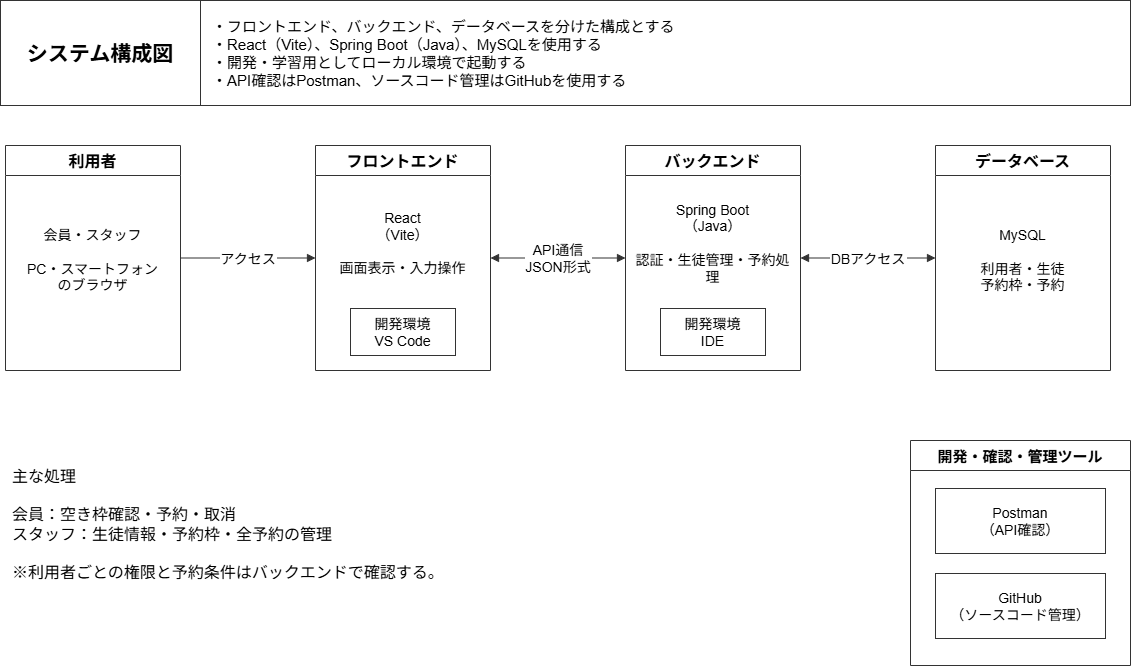

The diagram above was exported from draw.io. Its source (the exported page's mxGraphModel, read from the mxfile embedded in the PNG):
<mxGraphModel dx="1373" dy="703" grid="1" gridSize="10" guides="1" tooltips="1" connect="1" arrows="1" fold="1" page="1" pageScale="1" pageWidth="1200" pageHeight="750" math="0" shadow="0">
  <root>
    <mxCell id="0" />
    <mxCell id="1" parent="0" />
    <mxCell id="header" parent="1" style="rounded=0;whiteSpace=wrap;html=0;fontSize=14;fontFamily=Arial;fillColor=#ffffff;strokeColor=#333333;" value="" vertex="1">
      <mxGeometry height="105" width="1130" x="35" y="25" as="geometry" />
    </mxCell>
    <mxCell id="title" parent="1" style="rounded=0;whiteSpace=wrap;html=0;fontSize=14;fontFamily=Arial;fillColor=#ffffff;strokeColor=#333333;fontSize=21;fontStyle=1;" value="システム構成図" vertex="1">
      <mxGeometry height="105" width="200" x="35" y="25" as="geometry" />
    </mxCell>
    <mxCell id="summary" parent="1" style="text;html=0;whiteSpace=wrap;align=left;verticalAlign=middle;fontSize=15;strokeColor=none;fillColor=none;" value="・フロントエンド、バックエンド、データベースを分けた構成とする&#10;・React（Vite）、Spring Boot（Java）、MySQLを使用する&#10;・開発・学習用としてローカル環境で起動する&#10;・API確認はPostman、ソースコード管理はGitHubを使用する" vertex="1">
      <mxGeometry height="90" width="905" x="245" y="33" as="geometry" />
    </mxCell>
    <mxCell id="client" parent="1" style="swimlane;html=0;startSize=30;horizontal=1;collapsible=1;rounded=0;fontSize=16;fontStyle=1;fillColor=#ffffff;swimlaneFillColor=#ffffff;strokeColor=#333333;" value="利用者" vertex="1">
      <mxGeometry height="225" width="175" x="40" y="170" as="geometry" />
    </mxCell>
    <mxCell id="client_body" parent="client" style="text;html=0;whiteSpace=wrap;align=center;verticalAlign=middle;fontSize=14;strokeColor=none;fillColor=none;" value="会員・スタッフ&#10;&#10;PC・スマートフォン&#10;のブラウザ" vertex="1">
      <mxGeometry height="100" width="155" x="10" y="65" as="geometry" />
    </mxCell>
    <mxCell id="front" parent="1" style="swimlane;html=0;startSize=30;horizontal=1;collapsible=1;rounded=0;fontSize=16;fontStyle=1;fillColor=#ffffff;swimlaneFillColor=#ffffff;strokeColor=#333333;" value="フロントエンド" vertex="1">
      <mxGeometry height="225" width="175" x="350" y="170" as="geometry" />
    </mxCell>
    <mxCell id="front_body" parent="front" style="text;html=0;whiteSpace=wrap;align=center;verticalAlign=middle;fontSize=14;strokeColor=none;fillColor=none;" value="React&#10;（Vite）&#10;&#10;画面表示・入力操作" vertex="1">
      <mxGeometry height="105" width="155" x="10" y="45" as="geometry" />
    </mxCell>
    <mxCell id="front_dev" parent="front" style="rounded=0;whiteSpace=wrap;html=0;fontSize=14;fontFamily=Arial;fillColor=#ffffff;strokeColor=#333333;" value="開発環境&#10;VS Code" vertex="1">
      <mxGeometry height="47" width="105" x="35" y="163" as="geometry" />
    </mxCell>
    <mxCell id="back" parent="1" style="swimlane;html=0;startSize=30;horizontal=1;collapsible=1;rounded=0;fontSize=16;fontStyle=1;fillColor=#ffffff;swimlaneFillColor=#ffffff;strokeColor=#333333;" value="バックエンド" vertex="1">
      <mxGeometry height="225" width="175" x="660" y="170" as="geometry" />
    </mxCell>
    <mxCell id="back_body" parent="back" style="text;html=0;whiteSpace=wrap;align=center;verticalAlign=middle;fontSize=14;strokeColor=none;fillColor=none;" value="Spring Boot&#10;（Java）&#10;&#10;認証・生徒管理・予約処理" vertex="1">
      <mxGeometry height="105" width="165" x="5" y="45" as="geometry" />
    </mxCell>
    <mxCell id="back_dev" parent="back" style="rounded=0;whiteSpace=wrap;html=0;fontSize=14;fontFamily=Arial;fillColor=#ffffff;strokeColor=#333333;" value="開発環境&#10;IDE" vertex="1">
      <mxGeometry height="47" width="105" x="35" y="163" as="geometry" />
    </mxCell>
    <mxCell id="db" parent="1" style="swimlane;html=0;startSize=30;horizontal=1;collapsible=1;rounded=0;fontSize=16;fontStyle=1;fillColor=#ffffff;swimlaneFillColor=#ffffff;strokeColor=#333333;" value="データベース" vertex="1">
      <mxGeometry height="225" width="175" x="970" y="170" as="geometry" />
    </mxCell>
    <mxCell id="db_body" parent="db" style="text;html=0;whiteSpace=wrap;align=center;verticalAlign=middle;fontSize=14;strokeColor=none;fillColor=none;" value="MySQL&#10;&#10;利用者・生徒&#10;予約枠・予約" vertex="1">
      <mxGeometry height="100" width="155" x="10" y="65" as="geometry" />
    </mxCell>
    <mxCell id="access" edge="1" parent="1" source="client" style="edgeStyle=orthogonalEdgeStyle;rounded=0;html=0;endArrow=block;endFill=1;exitX=1;exitY=0.5;entryX=0;entryY=0.5;fontSize=14;labelBackgroundColor=#ffffff;strokeColor=#333333;" target="front" value="アクセス">
      <mxGeometry relative="1" as="geometry" />
    </mxCell>
    <mxCell id="api" edge="1" parent="1" source="front" style="edgeStyle=orthogonalEdgeStyle;rounded=0;html=0;endArrow=block;endFill=1;startArrow=block;startFill=1;exitX=1;exitY=0.5;entryX=0;entryY=0.5;fontSize=14;labelBackgroundColor=#ffffff;strokeColor=#333333;" target="back" value="API通信&#10;JSON形式">
      <mxGeometry relative="1" as="geometry" />
    </mxCell>
    <mxCell id="db_access" edge="1" parent="1" source="back" style="edgeStyle=orthogonalEdgeStyle;rounded=0;html=0;endArrow=block;endFill=1;startArrow=block;startFill=1;exitX=1;exitY=0.5;entryX=0;entryY=0.5;fontSize=14;labelBackgroundColor=#ffffff;strokeColor=#333333;" target="db" value="DBアクセス">
      <mxGeometry relative="1" as="geometry" />
    </mxCell>
    <mxCell id="tools" parent="1" style="swimlane;html=0;startSize=30;horizontal=1;collapsible=1;fontSize=15;fontStyle=1;fillColor=#ffffff;strokeColor=#333333;" value="開発・確認・管理ツール" vertex="1">
      <mxGeometry height="225" width="220" x="945" y="465" as="geometry" />
    </mxCell>
    <mxCell id="postman" parent="tools" style="rounded=0;whiteSpace=wrap;html=0;fontSize=14;fontFamily=Arial;fillColor=#ffffff;strokeColor=#333333;" value="Postman&#10;（API確認）" vertex="1">
      <mxGeometry height="65" width="170" x="25" y="48" as="geometry" />
    </mxCell>
    <mxCell id="github" parent="tools" style="rounded=0;whiteSpace=wrap;html=0;fontSize=14;fontFamily=Arial;fillColor=#ffffff;strokeColor=#333333;" value="GitHub&#10;（ソースコード管理）" vertex="1">
      <mxGeometry height="65" width="170" x="25" y="133" as="geometry" />
    </mxCell>
    <mxCell id="notes" parent="1" style="text;html=0;whiteSpace=wrap;align=left;verticalAlign=top;fontSize=16;strokeColor=none;fillColor=none;" value="主な処理&#10;&#10;会員：空き枠確認・予約・取消&#10;スタッフ：生徒情報・予約枠・全予約の管理&#10;&#10;※利用者ごとの権限と予約条件はバックエンドで確認する。" vertex="1">
      <mxGeometry height="150" width="800" x="45" y="485" as="geometry" />
    </mxCell>
  </root>
</mxGraphModel>